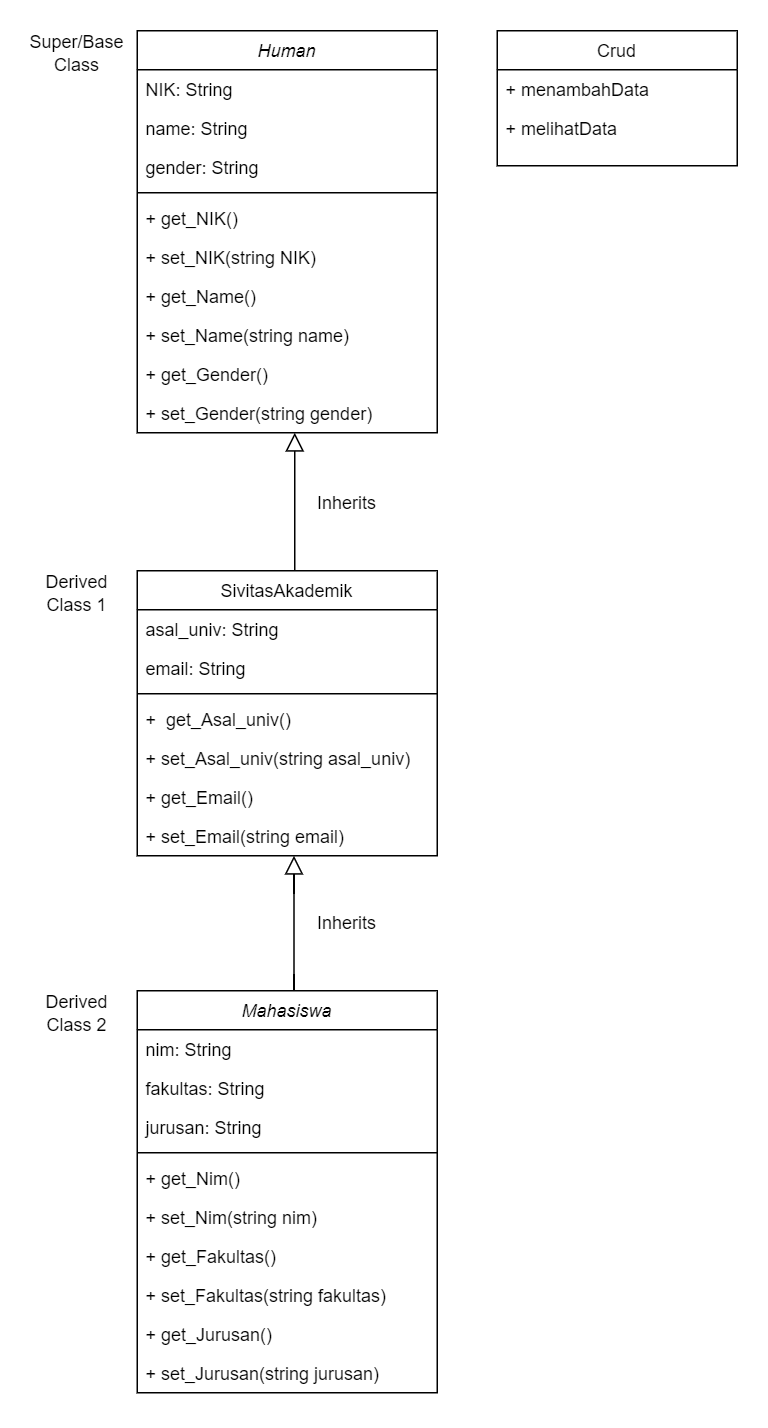

The diagram above was exported from draw.io. Its source (the exported page's mxGraphModel, read from the mxfile embedded in the PNG):
<mxGraphModel dx="1097" dy="547" grid="1" gridSize="10" guides="1" tooltips="1" connect="1" arrows="1" fold="1" page="1" pageScale="1" pageWidth="827" pageHeight="1169" math="0" shadow="0">
  <root>
    <mxCell id="WIyWlLk6GJQsqaUBKTNV-0" />
    <mxCell id="WIyWlLk6GJQsqaUBKTNV-1" parent="WIyWlLk6GJQsqaUBKTNV-0" />
    <mxCell id="zkfFHV4jXpPFQw0GAbJ--0" value="Human" style="swimlane;fontStyle=2;align=center;verticalAlign=top;childLayout=stackLayout;horizontal=1;startSize=26;horizontalStack=0;resizeParent=1;resizeLast=0;collapsible=1;marginBottom=0;rounded=0;shadow=0;strokeWidth=1;" parent="WIyWlLk6GJQsqaUBKTNV-1" vertex="1">
      <mxGeometry x="200" y="120" width="200" height="268" as="geometry">
        <mxRectangle x="220" y="120" width="160" height="26" as="alternateBounds" />
      </mxGeometry>
    </mxCell>
    <mxCell id="zkfFHV4jXpPFQw0GAbJ--1" value="NIK: String" style="text;align=left;verticalAlign=top;spacingLeft=4;spacingRight=4;overflow=hidden;rotatable=0;points=[[0,0.5],[1,0.5]];portConstraint=eastwest;" parent="zkfFHV4jXpPFQw0GAbJ--0" vertex="1">
      <mxGeometry y="26" width="200" height="26" as="geometry" />
    </mxCell>
    <mxCell id="zkfFHV4jXpPFQw0GAbJ--2" value="name: String" style="text;align=left;verticalAlign=top;spacingLeft=4;spacingRight=4;overflow=hidden;rotatable=0;points=[[0,0.5],[1,0.5]];portConstraint=eastwest;rounded=0;shadow=0;html=0;" parent="zkfFHV4jXpPFQw0GAbJ--0" vertex="1">
      <mxGeometry y="52" width="200" height="26" as="geometry" />
    </mxCell>
    <mxCell id="zkfFHV4jXpPFQw0GAbJ--3" value="gender: String" style="text;align=left;verticalAlign=top;spacingLeft=4;spacingRight=4;overflow=hidden;rotatable=0;points=[[0,0.5],[1,0.5]];portConstraint=eastwest;rounded=0;shadow=0;html=0;" parent="zkfFHV4jXpPFQw0GAbJ--0" vertex="1">
      <mxGeometry y="78" width="200" height="26" as="geometry" />
    </mxCell>
    <mxCell id="zkfFHV4jXpPFQw0GAbJ--4" value="" style="line;html=1;strokeWidth=1;align=left;verticalAlign=middle;spacingTop=-1;spacingLeft=3;spacingRight=3;rotatable=0;labelPosition=right;points=[];portConstraint=eastwest;" parent="zkfFHV4jXpPFQw0GAbJ--0" vertex="1">
      <mxGeometry y="104" width="200" height="8" as="geometry" />
    </mxCell>
    <mxCell id="QVuS8ZE9FUBCQZCdr9uR-2" value="+ get_NIK()" style="text;align=left;verticalAlign=top;spacingLeft=4;spacingRight=4;overflow=hidden;rotatable=0;points=[[0,0.5],[1,0.5]];portConstraint=eastwest;" vertex="1" parent="zkfFHV4jXpPFQw0GAbJ--0">
      <mxGeometry y="112" width="200" height="26" as="geometry" />
    </mxCell>
    <mxCell id="QVuS8ZE9FUBCQZCdr9uR-1" value="+ set_NIK(string NIK)" style="text;align=left;verticalAlign=top;spacingLeft=4;spacingRight=4;overflow=hidden;rotatable=0;points=[[0,0.5],[1,0.5]];portConstraint=eastwest;" vertex="1" parent="zkfFHV4jXpPFQw0GAbJ--0">
      <mxGeometry y="138" width="200" height="26" as="geometry" />
    </mxCell>
    <mxCell id="QVuS8ZE9FUBCQZCdr9uR-3" value="+ get_Name()" style="text;align=left;verticalAlign=top;spacingLeft=4;spacingRight=4;overflow=hidden;rotatable=0;points=[[0,0.5],[1,0.5]];portConstraint=eastwest;" vertex="1" parent="zkfFHV4jXpPFQw0GAbJ--0">
      <mxGeometry y="164" width="200" height="26" as="geometry" />
    </mxCell>
    <mxCell id="QVuS8ZE9FUBCQZCdr9uR-4" value="+ set_Name(string name)" style="text;align=left;verticalAlign=top;spacingLeft=4;spacingRight=4;overflow=hidden;rotatable=0;points=[[0,0.5],[1,0.5]];portConstraint=eastwest;" vertex="1" parent="zkfFHV4jXpPFQw0GAbJ--0">
      <mxGeometry y="190" width="200" height="26" as="geometry" />
    </mxCell>
    <mxCell id="QVuS8ZE9FUBCQZCdr9uR-5" value="+ get_Gender()" style="text;align=left;verticalAlign=top;spacingLeft=4;spacingRight=4;overflow=hidden;rotatable=0;points=[[0,0.5],[1,0.5]];portConstraint=eastwest;" vertex="1" parent="zkfFHV4jXpPFQw0GAbJ--0">
      <mxGeometry y="216" width="200" height="26" as="geometry" />
    </mxCell>
    <mxCell id="zkfFHV4jXpPFQw0GAbJ--5" value="+ set_Gender(string gender)" style="text;align=left;verticalAlign=top;spacingLeft=4;spacingRight=4;overflow=hidden;rotatable=0;points=[[0,0.5],[1,0.5]];portConstraint=eastwest;" parent="zkfFHV4jXpPFQw0GAbJ--0" vertex="1">
      <mxGeometry y="242" width="200" height="26" as="geometry" />
    </mxCell>
    <mxCell id="zkfFHV4jXpPFQw0GAbJ--6" value="SivitasAkademik" style="swimlane;fontStyle=0;align=center;verticalAlign=top;childLayout=stackLayout;horizontal=1;startSize=26;horizontalStack=0;resizeParent=1;resizeLast=0;collapsible=1;marginBottom=0;rounded=0;shadow=0;strokeWidth=1;" parent="WIyWlLk6GJQsqaUBKTNV-1" vertex="1">
      <mxGeometry x="200" y="480" width="200" height="190" as="geometry">
        <mxRectangle x="230" y="480" width="160" height="26" as="alternateBounds" />
      </mxGeometry>
    </mxCell>
    <mxCell id="zkfFHV4jXpPFQw0GAbJ--7" value="asal_univ: String" style="text;align=left;verticalAlign=top;spacingLeft=4;spacingRight=4;overflow=hidden;rotatable=0;points=[[0,0.5],[1,0.5]];portConstraint=eastwest;" parent="zkfFHV4jXpPFQw0GAbJ--6" vertex="1">
      <mxGeometry y="26" width="200" height="26" as="geometry" />
    </mxCell>
    <mxCell id="zkfFHV4jXpPFQw0GAbJ--8" value="email: String" style="text;align=left;verticalAlign=top;spacingLeft=4;spacingRight=4;overflow=hidden;rotatable=0;points=[[0,0.5],[1,0.5]];portConstraint=eastwest;rounded=0;shadow=0;html=0;" parent="zkfFHV4jXpPFQw0GAbJ--6" vertex="1">
      <mxGeometry y="52" width="200" height="26" as="geometry" />
    </mxCell>
    <mxCell id="zkfFHV4jXpPFQw0GAbJ--9" value="" style="line;html=1;strokeWidth=1;align=left;verticalAlign=middle;spacingTop=-1;spacingLeft=3;spacingRight=3;rotatable=0;labelPosition=right;points=[];portConstraint=eastwest;" parent="zkfFHV4jXpPFQw0GAbJ--6" vertex="1">
      <mxGeometry y="78" width="200" height="8" as="geometry" />
    </mxCell>
    <mxCell id="zkfFHV4jXpPFQw0GAbJ--10" value="+  get_Asal_univ()" style="text;align=left;verticalAlign=top;spacingLeft=4;spacingRight=4;overflow=hidden;rotatable=0;points=[[0,0.5],[1,0.5]];portConstraint=eastwest;fontStyle=0" parent="zkfFHV4jXpPFQw0GAbJ--6" vertex="1">
      <mxGeometry y="86" width="200" height="26" as="geometry" />
    </mxCell>
    <mxCell id="QVuS8ZE9FUBCQZCdr9uR-6" value="+ set_Asal_univ(string asal_univ)" style="text;align=left;verticalAlign=top;spacingLeft=4;spacingRight=4;overflow=hidden;rotatable=0;points=[[0,0.5],[1,0.5]];portConstraint=eastwest;" vertex="1" parent="zkfFHV4jXpPFQw0GAbJ--6">
      <mxGeometry y="112" width="200" height="26" as="geometry" />
    </mxCell>
    <mxCell id="QVuS8ZE9FUBCQZCdr9uR-7" value="+ get_Email()" style="text;align=left;verticalAlign=top;spacingLeft=4;spacingRight=4;overflow=hidden;rotatable=0;points=[[0,0.5],[1,0.5]];portConstraint=eastwest;" vertex="1" parent="zkfFHV4jXpPFQw0GAbJ--6">
      <mxGeometry y="138" width="200" height="26" as="geometry" />
    </mxCell>
    <mxCell id="zkfFHV4jXpPFQw0GAbJ--11" value="+ set_Email(string email)" style="text;align=left;verticalAlign=top;spacingLeft=4;spacingRight=4;overflow=hidden;rotatable=0;points=[[0,0.5],[1,0.5]];portConstraint=eastwest;" parent="zkfFHV4jXpPFQw0GAbJ--6" vertex="1">
      <mxGeometry y="164" width="200" height="26" as="geometry" />
    </mxCell>
    <mxCell id="zkfFHV4jXpPFQw0GAbJ--12" value="" style="endArrow=block;endSize=10;endFill=0;shadow=0;strokeWidth=1;rounded=0;edgeStyle=elbowEdgeStyle;elbow=vertical;" parent="WIyWlLk6GJQsqaUBKTNV-1" source="zkfFHV4jXpPFQw0GAbJ--6" target="zkfFHV4jXpPFQw0GAbJ--0" edge="1">
      <mxGeometry width="160" relative="1" as="geometry">
        <mxPoint x="200" y="203" as="sourcePoint" />
        <mxPoint x="200" y="203" as="targetPoint" />
        <Array as="points">
          <mxPoint x="305" y="410" />
        </Array>
      </mxGeometry>
    </mxCell>
    <mxCell id="zkfFHV4jXpPFQw0GAbJ--17" value="Crud" style="swimlane;fontStyle=0;align=center;verticalAlign=top;childLayout=stackLayout;horizontal=1;startSize=26;horizontalStack=0;resizeParent=1;resizeLast=0;collapsible=1;marginBottom=0;rounded=0;shadow=0;strokeWidth=1;" parent="WIyWlLk6GJQsqaUBKTNV-1" vertex="1">
      <mxGeometry x="440" y="120" width="160" height="90" as="geometry">
        <mxRectangle x="550" y="140" width="160" height="26" as="alternateBounds" />
      </mxGeometry>
    </mxCell>
    <mxCell id="zkfFHV4jXpPFQw0GAbJ--24" value="+ menambahData" style="text;align=left;verticalAlign=top;spacingLeft=4;spacingRight=4;overflow=hidden;rotatable=0;points=[[0,0.5],[1,0.5]];portConstraint=eastwest;" parent="zkfFHV4jXpPFQw0GAbJ--17" vertex="1">
      <mxGeometry y="26" width="160" height="26" as="geometry" />
    </mxCell>
    <mxCell id="zkfFHV4jXpPFQw0GAbJ--25" value="+ melihatData" style="text;align=left;verticalAlign=top;spacingLeft=4;spacingRight=4;overflow=hidden;rotatable=0;points=[[0,0.5],[1,0.5]];portConstraint=eastwest;" parent="zkfFHV4jXpPFQw0GAbJ--17" vertex="1">
      <mxGeometry y="52" width="160" height="26" as="geometry" />
    </mxCell>
    <mxCell id="QVuS8ZE9FUBCQZCdr9uR-8" value="" style="endArrow=block;endSize=10;endFill=0;shadow=0;strokeWidth=1;rounded=0;edgeStyle=elbowEdgeStyle;elbow=vertical;" edge="1" parent="WIyWlLk6GJQsqaUBKTNV-1">
      <mxGeometry width="160" relative="1" as="geometry">
        <mxPoint x="304.5" y="762" as="sourcePoint" />
        <mxPoint x="304.5" y="670" as="targetPoint" />
        <Array as="points">
          <mxPoint x="304.5" y="692" />
        </Array>
      </mxGeometry>
    </mxCell>
    <mxCell id="QVuS8ZE9FUBCQZCdr9uR-9" value="Mahasiswa" style="swimlane;fontStyle=2;align=center;verticalAlign=top;childLayout=stackLayout;horizontal=1;startSize=26;horizontalStack=0;resizeParent=1;resizeLast=0;collapsible=1;marginBottom=0;rounded=0;shadow=0;strokeWidth=1;" vertex="1" parent="WIyWlLk6GJQsqaUBKTNV-1">
      <mxGeometry x="200" y="760" width="200" height="268" as="geometry">
        <mxRectangle x="220" y="120" width="160" height="26" as="alternateBounds" />
      </mxGeometry>
    </mxCell>
    <mxCell id="QVuS8ZE9FUBCQZCdr9uR-10" value="nim: String" style="text;align=left;verticalAlign=top;spacingLeft=4;spacingRight=4;overflow=hidden;rotatable=0;points=[[0,0.5],[1,0.5]];portConstraint=eastwest;" vertex="1" parent="QVuS8ZE9FUBCQZCdr9uR-9">
      <mxGeometry y="26" width="200" height="26" as="geometry" />
    </mxCell>
    <mxCell id="QVuS8ZE9FUBCQZCdr9uR-11" value="fakultas: String" style="text;align=left;verticalAlign=top;spacingLeft=4;spacingRight=4;overflow=hidden;rotatable=0;points=[[0,0.5],[1,0.5]];portConstraint=eastwest;rounded=0;shadow=0;html=0;" vertex="1" parent="QVuS8ZE9FUBCQZCdr9uR-9">
      <mxGeometry y="52" width="200" height="26" as="geometry" />
    </mxCell>
    <mxCell id="QVuS8ZE9FUBCQZCdr9uR-12" value="jurusan: String" style="text;align=left;verticalAlign=top;spacingLeft=4;spacingRight=4;overflow=hidden;rotatable=0;points=[[0,0.5],[1,0.5]];portConstraint=eastwest;rounded=0;shadow=0;html=0;" vertex="1" parent="QVuS8ZE9FUBCQZCdr9uR-9">
      <mxGeometry y="78" width="200" height="26" as="geometry" />
    </mxCell>
    <mxCell id="QVuS8ZE9FUBCQZCdr9uR-13" value="" style="line;html=1;strokeWidth=1;align=left;verticalAlign=middle;spacingTop=-1;spacingLeft=3;spacingRight=3;rotatable=0;labelPosition=right;points=[];portConstraint=eastwest;" vertex="1" parent="QVuS8ZE9FUBCQZCdr9uR-9">
      <mxGeometry y="104" width="200" height="8" as="geometry" />
    </mxCell>
    <mxCell id="QVuS8ZE9FUBCQZCdr9uR-14" value="+ get_Nim()" style="text;align=left;verticalAlign=top;spacingLeft=4;spacingRight=4;overflow=hidden;rotatable=0;points=[[0,0.5],[1,0.5]];portConstraint=eastwest;" vertex="1" parent="QVuS8ZE9FUBCQZCdr9uR-9">
      <mxGeometry y="112" width="200" height="26" as="geometry" />
    </mxCell>
    <mxCell id="QVuS8ZE9FUBCQZCdr9uR-15" value="+ set_Nim(string nim)" style="text;align=left;verticalAlign=top;spacingLeft=4;spacingRight=4;overflow=hidden;rotatable=0;points=[[0,0.5],[1,0.5]];portConstraint=eastwest;" vertex="1" parent="QVuS8ZE9FUBCQZCdr9uR-9">
      <mxGeometry y="138" width="200" height="26" as="geometry" />
    </mxCell>
    <mxCell id="QVuS8ZE9FUBCQZCdr9uR-16" value="+ get_Fakultas()" style="text;align=left;verticalAlign=top;spacingLeft=4;spacingRight=4;overflow=hidden;rotatable=0;points=[[0,0.5],[1,0.5]];portConstraint=eastwest;" vertex="1" parent="QVuS8ZE9FUBCQZCdr9uR-9">
      <mxGeometry y="164" width="200" height="26" as="geometry" />
    </mxCell>
    <mxCell id="QVuS8ZE9FUBCQZCdr9uR-17" value="+ set_Fakultas(string fakultas)" style="text;align=left;verticalAlign=top;spacingLeft=4;spacingRight=4;overflow=hidden;rotatable=0;points=[[0,0.5],[1,0.5]];portConstraint=eastwest;" vertex="1" parent="QVuS8ZE9FUBCQZCdr9uR-9">
      <mxGeometry y="190" width="200" height="26" as="geometry" />
    </mxCell>
    <mxCell id="QVuS8ZE9FUBCQZCdr9uR-18" value="+ get_Jurusan()" style="text;align=left;verticalAlign=top;spacingLeft=4;spacingRight=4;overflow=hidden;rotatable=0;points=[[0,0.5],[1,0.5]];portConstraint=eastwest;" vertex="1" parent="QVuS8ZE9FUBCQZCdr9uR-9">
      <mxGeometry y="216" width="200" height="26" as="geometry" />
    </mxCell>
    <mxCell id="QVuS8ZE9FUBCQZCdr9uR-19" value="+ set_Jurusan(string jurusan)" style="text;align=left;verticalAlign=top;spacingLeft=4;spacingRight=4;overflow=hidden;rotatable=0;points=[[0,0.5],[1,0.5]];portConstraint=eastwest;" vertex="1" parent="QVuS8ZE9FUBCQZCdr9uR-9">
      <mxGeometry y="242" width="200" height="26" as="geometry" />
    </mxCell>
    <mxCell id="QVuS8ZE9FUBCQZCdr9uR-21" value="Inherits" style="text;html=1;strokeColor=none;fillColor=none;align=center;verticalAlign=middle;whiteSpace=wrap;rounded=0;" vertex="1" parent="WIyWlLk6GJQsqaUBKTNV-1">
      <mxGeometry x="310" y="420" width="60" height="30" as="geometry" />
    </mxCell>
    <mxCell id="QVuS8ZE9FUBCQZCdr9uR-22" value="Inherits" style="text;html=1;strokeColor=none;fillColor=none;align=center;verticalAlign=middle;whiteSpace=wrap;rounded=0;" vertex="1" parent="WIyWlLk6GJQsqaUBKTNV-1">
      <mxGeometry x="310" y="700" width="60" height="30" as="geometry" />
    </mxCell>
    <mxCell id="QVuS8ZE9FUBCQZCdr9uR-23" value="Super/Base Class" style="text;html=1;strokeColor=none;fillColor=none;align=center;verticalAlign=middle;whiteSpace=wrap;rounded=0;" vertex="1" parent="WIyWlLk6GJQsqaUBKTNV-1">
      <mxGeometry x="130" y="120" width="60" height="30" as="geometry" />
    </mxCell>
    <mxCell id="QVuS8ZE9FUBCQZCdr9uR-24" value="Derived Class 1" style="text;html=1;strokeColor=none;fillColor=none;align=center;verticalAlign=middle;whiteSpace=wrap;rounded=0;" vertex="1" parent="WIyWlLk6GJQsqaUBKTNV-1">
      <mxGeometry x="130" y="480" width="60" height="30" as="geometry" />
    </mxCell>
    <mxCell id="QVuS8ZE9FUBCQZCdr9uR-25" value="Derived Class 2" style="text;html=1;strokeColor=none;fillColor=none;align=center;verticalAlign=middle;whiteSpace=wrap;rounded=0;" vertex="1" parent="WIyWlLk6GJQsqaUBKTNV-1">
      <mxGeometry x="130" y="760" width="60" height="30" as="geometry" />
    </mxCell>
  </root>
</mxGraphModel>